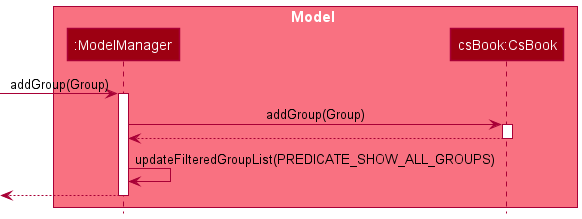

The diagram above was rendered by PlantUML. Its source (embedded in the PNG):
@startuml
!include style.puml


box Model MODEL_COLOR_T1
participant ":ModelManager" as ModelManager MODEL_COLOR
participant "csBook:CsBook" as CsBook MODEL_COLOR
end box

[-> ModelManager : addGroup(Group)
activate ModelManager
ModelManager -> CsBook : addGroup(Group)
activate CsBook
CsBook --> ModelManager
deactivate CsBook
ModelManager -> ModelManager : updateFilteredGroupList(PREDICATE_SHOW_ALL_GROUPS)

ModelManager -->[
deactivate ModelManager


@enduml